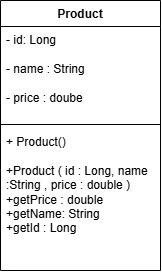

The diagram above was exported from draw.io. Its source (the exported page's mxGraphModel, read from the mxfile embedded in the PNG):
<mxGraphModel dx="969" dy="638" grid="1" gridSize="10" guides="1" tooltips="1" connect="1" arrows="1" fold="1" page="1" pageScale="1" pageWidth="827" pageHeight="1169" math="0" shadow="0">
  <root>
    <mxCell id="0" />
    <mxCell id="1" parent="0" />
    <mxCell id="eQTnTAxvtC5NX49omAr6-1" parent="1" style="swimlane;fontStyle=1;align=center;verticalAlign=top;childLayout=stackLayout;horizontal=1;startSize=26;horizontalStack=0;resizeParent=1;resizeParentMax=0;resizeLast=0;collapsible=1;marginBottom=0;whiteSpace=wrap;html=1;" value="Product&lt;div&gt;&lt;br&gt;&lt;/div&gt;" vertex="1">
      <mxGeometry height="270" width="160" x="320" y="260" as="geometry" />
    </mxCell>
    <mxCell id="eQTnTAxvtC5NX49omAr6-2" parent="eQTnTAxvtC5NX49omAr6-1" style="text;strokeColor=none;fillColor=none;align=left;verticalAlign=top;spacingLeft=4;spacingRight=4;overflow=hidden;rotatable=0;points=[[0,0.5],[1,0.5]];portConstraint=eastwest;whiteSpace=wrap;html=1;" value="- id: Long&lt;div&gt;&lt;br&gt;&lt;/div&gt;&lt;div&gt;- name : String&lt;/div&gt;&lt;div&gt;&lt;br&gt;&lt;/div&gt;&lt;div&gt;- price : doube&lt;/div&gt;" vertex="1">
      <mxGeometry height="94" width="160" y="26" as="geometry" />
    </mxCell>
    <mxCell id="eQTnTAxvtC5NX49omAr6-3" parent="eQTnTAxvtC5NX49omAr6-1" style="line;strokeWidth=1;fillColor=none;align=left;verticalAlign=middle;spacingTop=-1;spacingLeft=3;spacingRight=3;rotatable=0;labelPosition=right;points=[];portConstraint=eastwest;strokeColor=inherit;" value="" vertex="1">
      <mxGeometry height="8" width="160" y="120" as="geometry" />
    </mxCell>
    <mxCell id="eQTnTAxvtC5NX49omAr6-4" parent="eQTnTAxvtC5NX49omAr6-1" style="text;strokeColor=none;fillColor=none;align=left;verticalAlign=top;spacingLeft=4;spacingRight=4;overflow=hidden;rotatable=0;points=[[0,0.5],[1,0.5]];portConstraint=eastwest;whiteSpace=wrap;html=1;" value="+ Product()&lt;div&gt;&lt;br&gt;&lt;/div&gt;&lt;div&gt;+Product ( id : Long, name :String , price : double )&lt;/div&gt;&lt;div&gt;+getPrice : double&lt;/div&gt;&lt;div&gt;+getName: String&lt;/div&gt;&lt;div&gt;+getId : Long&lt;/div&gt;" vertex="1">
      <mxGeometry height="142" width="160" y="128" as="geometry" />
    </mxCell>
  </root>
</mxGraphModel>